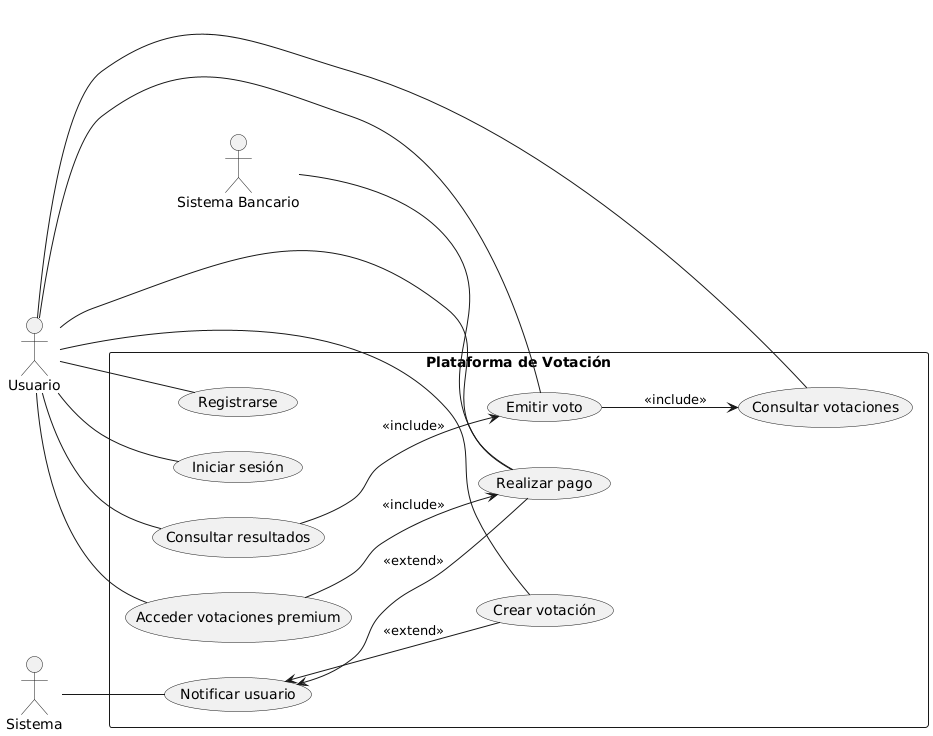

The diagram above was rendered by PlantUML. Its source (embedded in the PNG):
@startuml
left to right direction

actor "Usuario" as U
actor "Sistema" as SYS
actor "Sistema Bancario" as SB

rectangle "Plataforma de Votación" as PV {
  (Registrarse) as UC1
  (Iniciar sesión) as UC2
  (Crear votación) as UC3
  (Consultar votaciones) as UC4
  (Emitir voto) as UC5
  (Consultar resultados) as UC6
  (Realizar pago) as UC7
  (Acceder votaciones premium) as UC8
  (Notificar usuario) as UC9

  UC5 --> UC4 : <<include>>
  UC8 --> UC7 : <<include>>
  UC6 --> UC5 : <<include>>

  UC9 <-- UC7 : <<extend>>
  UC9 <-- UC3 : <<extend>>
}

U -- UC1
U -- UC2
U -- UC3
U -- UC4
U -- UC5
U -- UC6
U -- UC7
U -- UC8

SYS -- UC9
SB -- UC7
@enduml